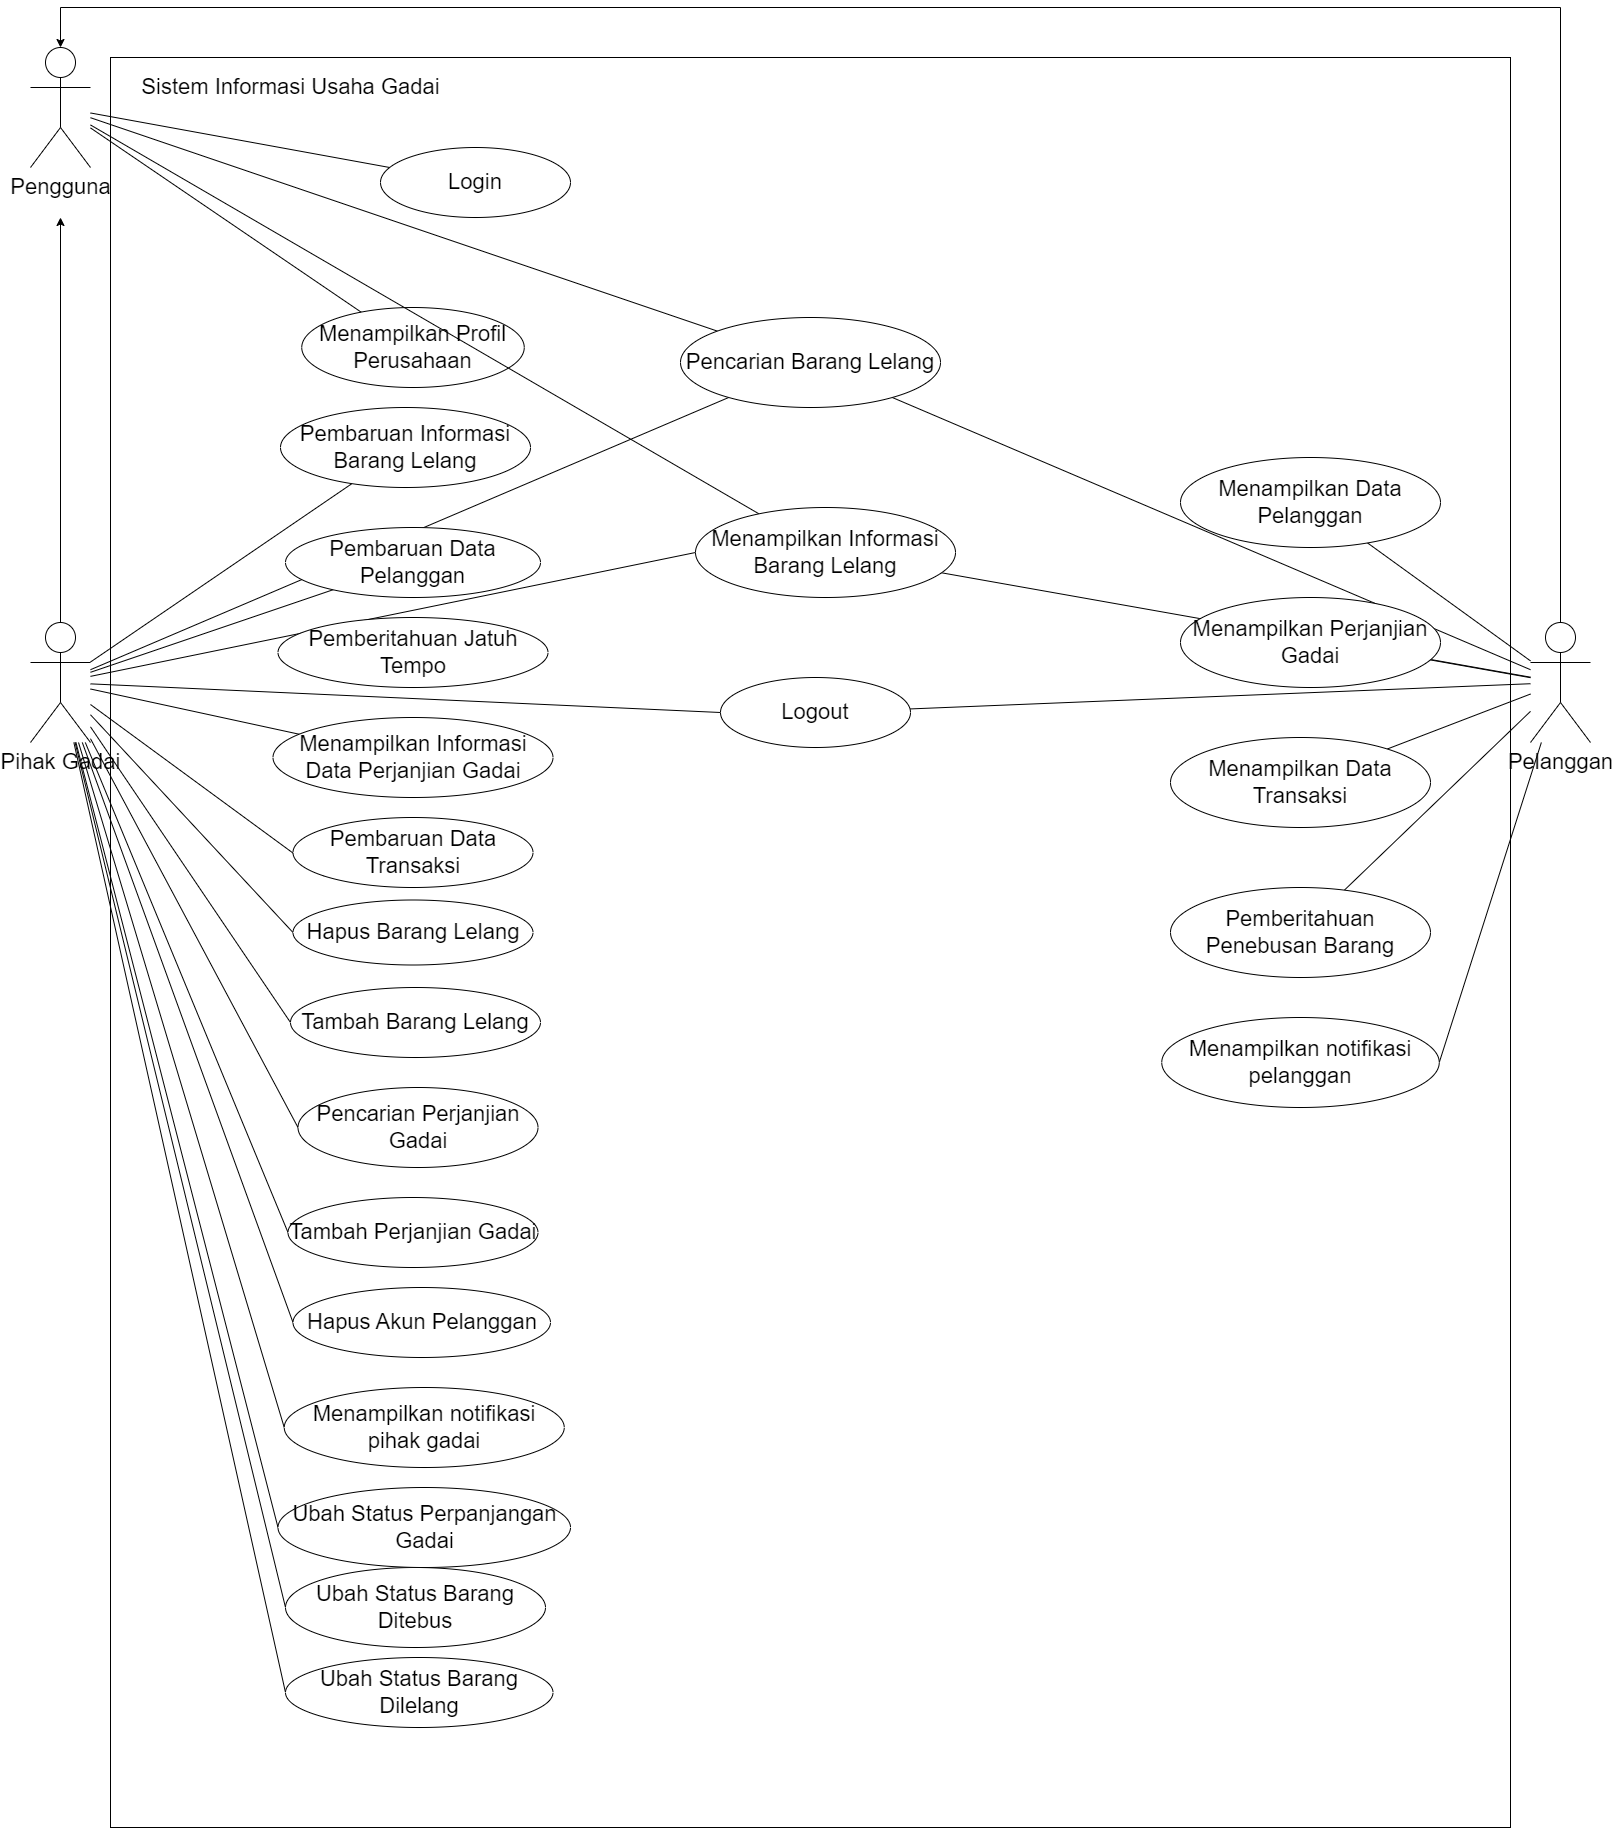

The diagram above was exported from draw.io. Its source (the exported page's mxGraphModel, read from the mxfile embedded in the PNG):
<mxGraphModel dx="3520" dy="3036" grid="1" gridSize="10" guides="1" tooltips="1" connect="1" arrows="1" fold="1" page="1" pageScale="1" pageWidth="850" pageHeight="1100" math="0" shadow="0">
  <root>
    <mxCell id="0" />
    <mxCell id="1" parent="0" />
    <mxCell id="yi266roDjCw469L127RQ-1" value="" style="rounded=0;whiteSpace=wrap;html=1;" parent="1" vertex="1">
      <mxGeometry x="140" y="-340" width="1400" height="1770" as="geometry" />
    </mxCell>
    <mxCell id="sNJJRGTrOxKTE7Eml5XR-5" style="edgeStyle=orthogonalEdgeStyle;rounded=0;orthogonalLoop=1;jettySize=auto;html=1;" parent="1" source="ZfrNhzJ9O5TZnefneoPD-1" edge="1">
      <mxGeometry relative="1" as="geometry">
        <mxPoint x="90" y="-180" as="targetPoint" />
      </mxGeometry>
    </mxCell>
    <mxCell id="sNJJRGTrOxKTE7Eml5XR-8" style="rounded=0;orthogonalLoop=1;jettySize=auto;html=1;entryX=0;entryY=0.5;entryDx=0;entryDy=0;endArrow=none;endFill=0;" parent="1" source="ZfrNhzJ9O5TZnefneoPD-1" target="ZfrNhzJ9O5TZnefneoPD-15" edge="1">
      <mxGeometry relative="1" as="geometry" />
    </mxCell>
    <mxCell id="sNJJRGTrOxKTE7Eml5XR-9" style="rounded=0;orthogonalLoop=1;jettySize=auto;html=1;entryX=0;entryY=0.5;entryDx=0;entryDy=0;endArrow=none;endFill=0;" parent="1" source="ZfrNhzJ9O5TZnefneoPD-1" target="ZfrNhzJ9O5TZnefneoPD-28" edge="1">
      <mxGeometry relative="1" as="geometry" />
    </mxCell>
    <mxCell id="sNJJRGTrOxKTE7Eml5XR-10" style="rounded=0;orthogonalLoop=1;jettySize=auto;html=1;endArrow=none;endFill=0;" parent="1" source="ZfrNhzJ9O5TZnefneoPD-1" target="ZfrNhzJ9O5TZnefneoPD-22" edge="1">
      <mxGeometry relative="1" as="geometry" />
    </mxCell>
    <mxCell id="sNJJRGTrOxKTE7Eml5XR-11" style="rounded=0;orthogonalLoop=1;jettySize=auto;html=1;endArrow=none;endFill=0;" parent="1" source="ZfrNhzJ9O5TZnefneoPD-1" target="ZfrNhzJ9O5TZnefneoPD-31" edge="1">
      <mxGeometry relative="1" as="geometry" />
    </mxCell>
    <mxCell id="sNJJRGTrOxKTE7Eml5XR-17" style="rounded=0;orthogonalLoop=1;jettySize=auto;html=1;endArrow=none;endFill=0;" parent="1" source="ZfrNhzJ9O5TZnefneoPD-1" target="ZfrNhzJ9O5TZnefneoPD-16" edge="1">
      <mxGeometry relative="1" as="geometry" />
    </mxCell>
    <mxCell id="sNJJRGTrOxKTE7Eml5XR-18" style="rounded=0;orthogonalLoop=1;jettySize=auto;html=1;entryX=0;entryY=1;entryDx=0;entryDy=0;endArrow=none;endFill=0;" parent="1" source="ZfrNhzJ9O5TZnefneoPD-1" target="ZfrNhzJ9O5TZnefneoPD-23" edge="1">
      <mxGeometry relative="1" as="geometry" />
    </mxCell>
    <mxCell id="sNJJRGTrOxKTE7Eml5XR-19" style="rounded=0;orthogonalLoop=1;jettySize=auto;html=1;endArrow=none;endFill=0;entryX=0;entryY=0.5;entryDx=0;entryDy=0;" parent="1" source="ZfrNhzJ9O5TZnefneoPD-1" target="ZfrNhzJ9O5TZnefneoPD-61" edge="1">
      <mxGeometry relative="1" as="geometry">
        <mxPoint x="400" y="505" as="targetPoint" />
      </mxGeometry>
    </mxCell>
    <mxCell id="sNJJRGTrOxKTE7Eml5XR-20" style="rounded=0;orthogonalLoop=1;jettySize=auto;html=1;endArrow=none;endFill=0;entryX=0;entryY=0.5;entryDx=0;entryDy=0;" parent="1" source="ZfrNhzJ9O5TZnefneoPD-1" target="ZfrNhzJ9O5TZnefneoPD-29" edge="1">
      <mxGeometry relative="1" as="geometry" />
    </mxCell>
    <mxCell id="sNJJRGTrOxKTE7Eml5XR-21" style="rounded=0;orthogonalLoop=1;jettySize=auto;html=1;endArrow=none;endFill=0;entryX=0;entryY=0.5;entryDx=0;entryDy=0;" parent="1" source="ZfrNhzJ9O5TZnefneoPD-1" target="ZfrNhzJ9O5TZnefneoPD-21" edge="1">
      <mxGeometry relative="1" as="geometry" />
    </mxCell>
    <mxCell id="sNJJRGTrOxKTE7Eml5XR-22" style="rounded=0;orthogonalLoop=1;jettySize=auto;html=1;endArrow=none;endFill=0;entryX=0;entryY=0.5;entryDx=0;entryDy=0;" parent="1" source="ZfrNhzJ9O5TZnefneoPD-1" target="ZfrNhzJ9O5TZnefneoPD-18" edge="1">
      <mxGeometry relative="1" as="geometry" />
    </mxCell>
    <mxCell id="sNJJRGTrOxKTE7Eml5XR-23" style="rounded=0;orthogonalLoop=1;jettySize=auto;html=1;endArrow=none;endFill=0;entryX=0;entryY=0.5;entryDx=0;entryDy=0;" parent="1" source="ZfrNhzJ9O5TZnefneoPD-1" target="ZfrNhzJ9O5TZnefneoPD-24" edge="1">
      <mxGeometry relative="1" as="geometry" />
    </mxCell>
    <mxCell id="sNJJRGTrOxKTE7Eml5XR-24" style="rounded=0;orthogonalLoop=1;jettySize=auto;html=1;endArrow=none;endFill=0;" parent="1" source="ZfrNhzJ9O5TZnefneoPD-1" target="ZfrNhzJ9O5TZnefneoPD-30" edge="1">
      <mxGeometry relative="1" as="geometry" />
    </mxCell>
    <mxCell id="n50y655XgUKWQDL8kRPE-5" style="rounded=0;orthogonalLoop=1;jettySize=auto;html=1;entryX=0;entryY=0.5;entryDx=0;entryDy=0;endArrow=none;endFill=0;" parent="1" source="ZfrNhzJ9O5TZnefneoPD-1" target="n50y655XgUKWQDL8kRPE-4" edge="1">
      <mxGeometry relative="1" as="geometry" />
    </mxCell>
    <mxCell id="RyiNyD-BUZNSfIIJ8KOt-5" style="rounded=0;orthogonalLoop=1;jettySize=auto;html=1;entryX=0;entryY=0.5;entryDx=0;entryDy=0;endArrow=none;endFill=0;" parent="1" source="ZfrNhzJ9O5TZnefneoPD-1" target="RyiNyD-BUZNSfIIJ8KOt-4" edge="1">
      <mxGeometry relative="1" as="geometry" />
    </mxCell>
    <mxCell id="RyiNyD-BUZNSfIIJ8KOt-6" style="rounded=0;orthogonalLoop=1;jettySize=auto;html=1;entryX=0;entryY=0.5;entryDx=0;entryDy=0;endArrow=none;endFill=0;" parent="1" source="ZfrNhzJ9O5TZnefneoPD-1" target="RyiNyD-BUZNSfIIJ8KOt-2" edge="1">
      <mxGeometry relative="1" as="geometry" />
    </mxCell>
    <mxCell id="RyiNyD-BUZNSfIIJ8KOt-7" style="rounded=0;orthogonalLoop=1;jettySize=auto;html=1;entryX=0;entryY=0.5;entryDx=0;entryDy=0;endArrow=none;endFill=0;" parent="1" source="ZfrNhzJ9O5TZnefneoPD-1" target="RyiNyD-BUZNSfIIJ8KOt-1" edge="1">
      <mxGeometry relative="1" as="geometry" />
    </mxCell>
    <mxCell id="ZfrNhzJ9O5TZnefneoPD-1" value="&lt;font style=&quot;font-size: 22px;&quot;&gt;Pihak Gadai&lt;/font&gt;" style="shape=umlActor;verticalLabelPosition=bottom;verticalAlign=top;html=1;outlineConnect=0;" parent="1" vertex="1">
      <mxGeometry x="60" y="225" width="60" height="120" as="geometry" />
    </mxCell>
    <mxCell id="ZfrNhzJ9O5TZnefneoPD-8" value="&lt;font style=&quot;font-size: 22px;&quot;&gt;Menampilkan Profil Perusahaan&lt;/font&gt;" style="ellipse;whiteSpace=wrap;html=1;" parent="1" vertex="1">
      <mxGeometry x="331.25" y="-90" width="222.5" height="80" as="geometry" />
    </mxCell>
    <mxCell id="sNJJRGTrOxKTE7Eml5XR-13" style="rounded=0;orthogonalLoop=1;jettySize=auto;html=1;endArrow=none;endFill=0;" parent="1" source="ZfrNhzJ9O5TZnefneoPD-9" target="ZfrNhzJ9O5TZnefneoPD-8" edge="1">
      <mxGeometry relative="1" as="geometry" />
    </mxCell>
    <mxCell id="sNJJRGTrOxKTE7Eml5XR-14" style="rounded=0;orthogonalLoop=1;jettySize=auto;html=1;endArrow=none;endFill=0;" parent="1" source="ZfrNhzJ9O5TZnefneoPD-9" target="ZfrNhzJ9O5TZnefneoPD-14" edge="1">
      <mxGeometry relative="1" as="geometry" />
    </mxCell>
    <mxCell id="sNJJRGTrOxKTE7Eml5XR-15" style="rounded=0;orthogonalLoop=1;jettySize=auto;html=1;endArrow=none;endFill=0;" parent="1" source="ZfrNhzJ9O5TZnefneoPD-9" target="ZfrNhzJ9O5TZnefneoPD-30" edge="1">
      <mxGeometry relative="1" as="geometry" />
    </mxCell>
    <mxCell id="sNJJRGTrOxKTE7Eml5XR-27" style="rounded=0;orthogonalLoop=1;jettySize=auto;html=1;endArrow=none;endFill=0;" parent="1" source="ZfrNhzJ9O5TZnefneoPD-9" target="ZfrNhzJ9O5TZnefneoPD-28" edge="1">
      <mxGeometry relative="1" as="geometry" />
    </mxCell>
    <mxCell id="ZfrNhzJ9O5TZnefneoPD-9" value="&lt;font style=&quot;font-size: 22px;&quot;&gt;Pengguna&lt;/font&gt;" style="shape=umlActor;verticalLabelPosition=bottom;verticalAlign=top;html=1;outlineConnect=0;" parent="1" vertex="1">
      <mxGeometry x="60" y="-350" width="60" height="120" as="geometry" />
    </mxCell>
    <mxCell id="sNJJRGTrOxKTE7Eml5XR-6" style="edgeStyle=orthogonalEdgeStyle;rounded=0;orthogonalLoop=1;jettySize=auto;html=1;" parent="1" source="ZfrNhzJ9O5TZnefneoPD-10" target="ZfrNhzJ9O5TZnefneoPD-9" edge="1">
      <mxGeometry relative="1" as="geometry">
        <Array as="points">
          <mxPoint x="1590" y="-390" />
          <mxPoint x="90" y="-390" />
        </Array>
      </mxGeometry>
    </mxCell>
    <mxCell id="sNJJRGTrOxKTE7Eml5XR-12" style="rounded=0;orthogonalLoop=1;jettySize=auto;html=1;endArrow=none;endFill=0;" parent="1" source="ZfrNhzJ9O5TZnefneoPD-10" target="ZfrNhzJ9O5TZnefneoPD-15" edge="1">
      <mxGeometry relative="1" as="geometry" />
    </mxCell>
    <mxCell id="sNJJRGTrOxKTE7Eml5XR-25" style="rounded=0;orthogonalLoop=1;jettySize=auto;html=1;endArrow=none;endFill=0;" parent="1" source="ZfrNhzJ9O5TZnefneoPD-10" target="ZfrNhzJ9O5TZnefneoPD-30" edge="1">
      <mxGeometry relative="1" as="geometry" />
    </mxCell>
    <mxCell id="sNJJRGTrOxKTE7Eml5XR-26" style="rounded=0;orthogonalLoop=1;jettySize=auto;html=1;endArrow=none;endFill=0;" parent="1" source="ZfrNhzJ9O5TZnefneoPD-10" target="ZfrNhzJ9O5TZnefneoPD-28" edge="1">
      <mxGeometry relative="1" as="geometry" />
    </mxCell>
    <mxCell id="n50y655XgUKWQDL8kRPE-6" style="rounded=0;orthogonalLoop=1;jettySize=auto;html=1;entryX=1;entryY=0.5;entryDx=0;entryDy=0;endArrow=none;endFill=0;" parent="1" source="ZfrNhzJ9O5TZnefneoPD-10" target="n50y655XgUKWQDL8kRPE-1" edge="1">
      <mxGeometry relative="1" as="geometry" />
    </mxCell>
    <mxCell id="ZfrNhzJ9O5TZnefneoPD-10" value="&lt;font style=&quot;font-size: 22px;&quot;&gt;Pelanggan&lt;/font&gt;" style="shape=umlActor;verticalLabelPosition=bottom;verticalAlign=top;html=1;outlineConnect=0;" parent="1" vertex="1">
      <mxGeometry x="1560" y="225" width="60" height="120" as="geometry" />
    </mxCell>
    <mxCell id="ZfrNhzJ9O5TZnefneoPD-14" value="&lt;font style=&quot;font-size: 22px;&quot;&gt;Login&lt;/font&gt;" style="ellipse;whiteSpace=wrap;html=1;" parent="1" vertex="1">
      <mxGeometry x="410" y="-250" width="190" height="70" as="geometry" />
    </mxCell>
    <mxCell id="ZfrNhzJ9O5TZnefneoPD-15" value="&lt;span style=&quot;font-size: 22px;&quot;&gt;Logout&lt;/span&gt;" style="ellipse;whiteSpace=wrap;html=1;" parent="1" vertex="1">
      <mxGeometry x="750" y="280" width="190" height="70" as="geometry" />
    </mxCell>
    <mxCell id="ZfrNhzJ9O5TZnefneoPD-18" value="&lt;font style=&quot;font-size: 22px;&quot;&gt;Tambah Perjanjian Gadai&lt;/font&gt;" style="ellipse;whiteSpace=wrap;html=1;" parent="1" vertex="1">
      <mxGeometry x="317.5" y="800" width="250" height="70" as="geometry" />
    </mxCell>
    <mxCell id="ZfrNhzJ9O5TZnefneoPD-21" value="&lt;font style=&quot;font-size: 22px;&quot;&gt;Pencarian Perjanjian Gadai&lt;/font&gt;" style="ellipse;whiteSpace=wrap;html=1;" parent="1" vertex="1">
      <mxGeometry x="327.5" y="690" width="240" height="80" as="geometry" />
    </mxCell>
    <mxCell id="ZfrNhzJ9O5TZnefneoPD-22" value="&lt;font style=&quot;font-size: 22px;&quot;&gt;Pembaruan Data Pelanggan&lt;/font&gt;" style="ellipse;whiteSpace=wrap;html=1;" parent="1" vertex="1">
      <mxGeometry x="315" y="130" width="255" height="70" as="geometry" />
    </mxCell>
    <mxCell id="ZfrNhzJ9O5TZnefneoPD-24" value="&lt;span style=&quot;font-size: 22px;&quot;&gt;Hapus Akun Pelanggan&lt;/span&gt;" style="ellipse;whiteSpace=wrap;html=1;" parent="1" vertex="1">
      <mxGeometry x="322.5" y="890" width="257.5" height="70" as="geometry" />
    </mxCell>
    <mxCell id="ZfrNhzJ9O5TZnefneoPD-49" style="rounded=0;orthogonalLoop=1;jettySize=auto;html=1;endArrow=none;endFill=0;" parent="1" source="ZfrNhzJ9O5TZnefneoPD-25" target="ZfrNhzJ9O5TZnefneoPD-10" edge="1">
      <mxGeometry relative="1" as="geometry">
        <mxPoint x="1550" y="550" as="targetPoint" />
      </mxGeometry>
    </mxCell>
    <mxCell id="ZfrNhzJ9O5TZnefneoPD-25" value="&lt;font style=&quot;font-size: 22px;&quot;&gt;Menampilkan Data Pelanggan&lt;/font&gt;" style="ellipse;whiteSpace=wrap;html=1;" parent="1" vertex="1">
      <mxGeometry x="1210" y="60" width="260" height="90" as="geometry" />
    </mxCell>
    <mxCell id="ZfrNhzJ9O5TZnefneoPD-50" style="rounded=0;orthogonalLoop=1;jettySize=auto;html=1;endArrow=none;endFill=0;" parent="1" source="ZfrNhzJ9O5TZnefneoPD-26" target="ZfrNhzJ9O5TZnefneoPD-10" edge="1">
      <mxGeometry relative="1" as="geometry">
        <mxPoint x="1540" y="660" as="targetPoint" />
      </mxGeometry>
    </mxCell>
    <mxCell id="ZfrNhzJ9O5TZnefneoPD-26" value="&lt;font style=&quot;font-size: 22px;&quot;&gt;Menampilkan Data Transaksi&lt;/font&gt;" style="ellipse;whiteSpace=wrap;html=1;" parent="1" vertex="1">
      <mxGeometry x="1200" y="340" width="260" height="90" as="geometry" />
    </mxCell>
    <mxCell id="ZfrNhzJ9O5TZnefneoPD-51" style="rounded=0;orthogonalLoop=1;jettySize=auto;html=1;endArrow=none;endFill=0;" parent="1" source="ZfrNhzJ9O5TZnefneoPD-27" target="ZfrNhzJ9O5TZnefneoPD-10" edge="1">
      <mxGeometry relative="1" as="geometry">
        <mxPoint x="1560" y="620" as="targetPoint" />
      </mxGeometry>
    </mxCell>
    <mxCell id="ZfrNhzJ9O5TZnefneoPD-27" value="&lt;font style=&quot;font-size: 22px;&quot;&gt;Menampilkan Perjanjian Gadai&lt;/font&gt;" style="ellipse;whiteSpace=wrap;html=1;" parent="1" vertex="1">
      <mxGeometry x="1210" y="200" width="260" height="90" as="geometry" />
    </mxCell>
    <mxCell id="ZfrNhzJ9O5TZnefneoPD-28" value="&lt;font style=&quot;font-size: 22px;&quot;&gt;Menampilkan Informasi Barang Lelang&lt;/font&gt;" style="ellipse;whiteSpace=wrap;html=1;" parent="1" vertex="1">
      <mxGeometry x="725" y="110" width="260" height="90" as="geometry" />
    </mxCell>
    <mxCell id="ZfrNhzJ9O5TZnefneoPD-29" value="&lt;font style=&quot;font-size: 22px;&quot;&gt;Tambah Barang Lelang&lt;/font&gt;" style="ellipse;whiteSpace=wrap;html=1;" parent="1" vertex="1">
      <mxGeometry x="320" y="590" width="250" height="70" as="geometry" />
    </mxCell>
    <mxCell id="ZfrNhzJ9O5TZnefneoPD-30" value="&lt;font style=&quot;font-size: 22px;&quot;&gt;Pencarian Barang Lelang&lt;/font&gt;" style="ellipse;whiteSpace=wrap;html=1;" parent="1" vertex="1">
      <mxGeometry x="710" y="-80" width="260" height="90" as="geometry" />
    </mxCell>
    <mxCell id="ZfrNhzJ9O5TZnefneoPD-31" value="&lt;font style=&quot;font-size: 22px;&quot;&gt;Pembaruan Informasi Barang Lelang&lt;/font&gt;" style="ellipse;whiteSpace=wrap;html=1;" parent="1" vertex="1">
      <mxGeometry x="310" y="10" width="250" height="80" as="geometry" />
    </mxCell>
    <mxCell id="ZfrNhzJ9O5TZnefneoPD-64" style="rounded=0;orthogonalLoop=1;jettySize=auto;html=1;endArrow=none;endFill=0;" parent="1" source="ZfrNhzJ9O5TZnefneoPD-32" target="ZfrNhzJ9O5TZnefneoPD-10" edge="1">
      <mxGeometry relative="1" as="geometry" />
    </mxCell>
    <mxCell id="ZfrNhzJ9O5TZnefneoPD-32" value="&lt;font style=&quot;font-size: 22px;&quot;&gt;Pemberitahuan Penebusan Barang&lt;/font&gt;" style="ellipse;whiteSpace=wrap;html=1;" parent="1" vertex="1">
      <mxGeometry x="1200" y="490" width="260" height="90" as="geometry" />
    </mxCell>
    <mxCell id="ZfrNhzJ9O5TZnefneoPD-33" value="&lt;font style=&quot;font-size: 22px;&quot;&gt;Pemberitahuan Jatuh Tempo&lt;/font&gt;" style="ellipse;whiteSpace=wrap;html=1;" parent="1" vertex="1">
      <mxGeometry x="307.5" y="220" width="270" height="70" as="geometry" />
    </mxCell>
    <mxCell id="ZfrNhzJ9O5TZnefneoPD-61" value="&lt;font style=&quot;font-size: 22px;&quot;&gt;Hapus Barang Lelang&lt;/font&gt;" style="ellipse;whiteSpace=wrap;html=1;" parent="1" vertex="1">
      <mxGeometry x="322.5" y="502.5" width="240" height="65" as="geometry" />
    </mxCell>
    <mxCell id="ZfrNhzJ9O5TZnefneoPD-23" value="&lt;font style=&quot;font-size: 22px;&quot;&gt;Pembaruan Data Transaksi&lt;/font&gt;" style="ellipse;whiteSpace=wrap;html=1;" parent="1" vertex="1">
      <mxGeometry x="322.5" y="420" width="240" height="70" as="geometry" />
    </mxCell>
    <mxCell id="ZfrNhzJ9O5TZnefneoPD-16" value="&lt;font style=&quot;font-size: 22px;&quot;&gt;Menampilkan Informasi Data Perjanjian Gadai&lt;/font&gt;" style="ellipse;whiteSpace=wrap;html=1;" parent="1" vertex="1">
      <mxGeometry x="302.5" y="320" width="280" height="80" as="geometry" />
    </mxCell>
    <mxCell id="n50y655XgUKWQDL8kRPE-1" value="&lt;span style=&quot;font-size: 22px;&quot;&gt;Menampilkan notifikasi&lt;br&gt;pelanggan&lt;br&gt;&lt;/span&gt;" style="ellipse;whiteSpace=wrap;html=1;" parent="1" vertex="1">
      <mxGeometry x="1191.25" y="620" width="277.5" height="90" as="geometry" />
    </mxCell>
    <mxCell id="n50y655XgUKWQDL8kRPE-4" value="&lt;span style=&quot;font-size: 22px;&quot;&gt;Menampilkan notifikasi&lt;br&gt;pihak gadai&lt;br&gt;&lt;/span&gt;" style="ellipse;whiteSpace=wrap;html=1;" parent="1" vertex="1">
      <mxGeometry x="313.75" y="990" width="280" height="80" as="geometry" />
    </mxCell>
    <mxCell id="yi266roDjCw469L127RQ-2" value="Sistem Informasi Usaha Gadai" style="text;html=1;align=center;verticalAlign=middle;resizable=0;points=[];autosize=1;strokeColor=none;fillColor=none;fontSize=22;" parent="1" vertex="1">
      <mxGeometry x="160" y="-330" width="320" height="40" as="geometry" />
    </mxCell>
    <mxCell id="RyiNyD-BUZNSfIIJ8KOt-1" value="&lt;span style=&quot;font-size: 22px;&quot;&gt;Ubah Status Barang Dilelang&lt;br&gt;&lt;/span&gt;" style="ellipse;whiteSpace=wrap;html=1;" parent="1" vertex="1">
      <mxGeometry x="315" y="1260" width="267.5" height="70" as="geometry" />
    </mxCell>
    <mxCell id="RyiNyD-BUZNSfIIJ8KOt-2" value="&lt;span style=&quot;font-size: 22px;&quot;&gt;Ubah Status Barang Ditebus&lt;br&gt;&lt;/span&gt;" style="ellipse;whiteSpace=wrap;html=1;" parent="1" vertex="1">
      <mxGeometry x="315" y="1170" width="260" height="80" as="geometry" />
    </mxCell>
    <mxCell id="RyiNyD-BUZNSfIIJ8KOt-4" value="&lt;span style=&quot;font-size: 22px;&quot;&gt;Ubah Status Perpanjangan Gadai&lt;br&gt;&lt;/span&gt;" style="ellipse;whiteSpace=wrap;html=1;" parent="1" vertex="1">
      <mxGeometry x="307.5" y="1090" width="292.5" height="80" as="geometry" />
    </mxCell>
  </root>
</mxGraphModel>